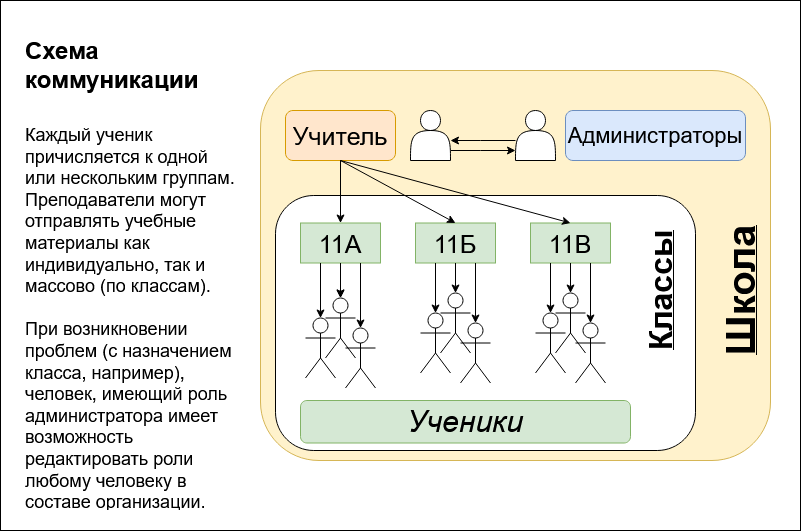

The diagram above was exported from draw.io. Its source (the exported page's mxGraphModel, read from the mxfile embedded in the PNG):
<mxGraphModel dx="1358" dy="1900" grid="1" gridSize="10" guides="1" tooltips="1" connect="1" arrows="1" fold="1" page="1" pageScale="1" pageWidth="850" pageHeight="1100" math="0" shadow="0">
  <root>
    <mxCell id="0" />
    <mxCell id="1" parent="0" />
    <mxCell id="j8pelv2aQxMWSz_2NAh7-2" value="" style="rounded=0;whiteSpace=wrap;html=1;" vertex="1" parent="1">
      <mxGeometry x="200" y="110" width="800" height="530" as="geometry" />
    </mxCell>
    <mxCell id="j8pelv2aQxMWSz_2NAh7-5" value="" style="rounded=1;whiteSpace=wrap;html=1;fillColor=#fff2cc;strokeColor=#d6b656;" vertex="1" parent="1">
      <mxGeometry x="460" y="180" width="510" height="390" as="geometry" />
    </mxCell>
    <mxCell id="j8pelv2aQxMWSz_2NAh7-20" value="" style="rounded=1;whiteSpace=wrap;html=1;" vertex="1" parent="1">
      <mxGeometry x="475" y="305" width="420" height="255" as="geometry" />
    </mxCell>
    <mxCell id="j8pelv2aQxMWSz_2NAh7-3" value="&lt;h1&gt;Схема коммуникации&lt;br&gt;&lt;/h1&gt;&lt;div&gt;&lt;br&gt;&lt;/div&gt;&lt;div style=&quot;font-size: 18px&quot; align=&quot;left&quot;&gt;&lt;font style=&quot;font-size: 18px&quot;&gt;Каждый ученик причисляется к одной или нескольким группам.&lt;/font&gt;&lt;/div&gt;&lt;div style=&quot;font-size: 18px&quot; align=&quot;left&quot;&gt;&lt;font style=&quot;font-size: 18px&quot;&gt;Преподаватели могут отправлять учебные материалы как индивидуально, так и массово (по классам). &lt;br&gt;&lt;/font&gt;&lt;/div&gt;&lt;div style=&quot;font-size: 18px&quot; align=&quot;left&quot;&gt;&lt;font style=&quot;font-size: 18px&quot;&gt;&lt;br&gt;&lt;/font&gt;&lt;/div&gt;&lt;div style=&quot;font-size: 18px&quot; align=&quot;left&quot;&gt;&lt;font style=&quot;font-size: 18px&quot;&gt;При возникновении проблем (с назначением класса, например), человек, имеющий роль администратора имеет возможность редактировать роли любому человеку в составе организации.&lt;/font&gt;&lt;/div&gt;&lt;div&gt;&lt;br&gt;&lt;/div&gt;&lt;div&gt;&lt;br&gt;&lt;/div&gt;&lt;div&gt;&lt;br&gt;&lt;/div&gt;&lt;div&gt;&lt;br&gt;&lt;/div&gt;&lt;div&gt;&lt;br&gt;&lt;/div&gt;&lt;div&gt;.&lt;/div&gt;&lt;p&gt;&lt;br&gt;&lt;/p&gt;" style="text;html=1;strokeColor=none;fillColor=none;spacing=5;spacingTop=-20;whiteSpace=wrap;overflow=hidden;rounded=0;" vertex="1" parent="1">
      <mxGeometry x="220" y="140" width="220" height="480" as="geometry" />
    </mxCell>
    <mxCell id="j8pelv2aQxMWSz_2NAh7-7" value="&lt;font style=&quot;font-size: 40px&quot;&gt;Школа&lt;/font&gt;" style="text;html=1;align=center;verticalAlign=middle;whiteSpace=wrap;rounded=0;fontStyle=5;rotation=270;" vertex="1" parent="1">
      <mxGeometry x="920" y="390" width="40" height="20" as="geometry" />
    </mxCell>
    <mxCell id="j8pelv2aQxMWSz_2NAh7-8" value="&lt;font style=&quot;font-size: 25px&quot;&gt;11А&lt;/font&gt;" style="rounded=0;whiteSpace=wrap;html=1;fillColor=#d5e8d4;strokeColor=#82b366;" vertex="1" parent="1">
      <mxGeometry x="500" y="332.5" width="80" height="40" as="geometry" />
    </mxCell>
    <mxCell id="j8pelv2aQxMWSz_2NAh7-10" value="&lt;font style=&quot;font-size: 25px&quot;&gt;11Б&lt;/font&gt;" style="rounded=0;whiteSpace=wrap;html=1;fillColor=#d5e8d4;strokeColor=#82b366;" vertex="1" parent="1">
      <mxGeometry x="615" y="332.5" width="80" height="40" as="geometry" />
    </mxCell>
    <mxCell id="j8pelv2aQxMWSz_2NAh7-11" value="&lt;font style=&quot;font-size: 25px&quot;&gt;11В&lt;/font&gt;" style="rounded=0;whiteSpace=wrap;html=1;fillColor=#d5e8d4;strokeColor=#82b366;" vertex="1" parent="1">
      <mxGeometry x="730" y="332.5" width="80" height="40" as="geometry" />
    </mxCell>
    <mxCell id="j8pelv2aQxMWSz_2NAh7-66" value="" style="edgeStyle=orthogonalEdgeStyle;rounded=0;orthogonalLoop=1;jettySize=auto;html=1;" edge="1" parent="1" source="j8pelv2aQxMWSz_2NAh7-19" target="j8pelv2aQxMWSz_2NAh7-63">
      <mxGeometry relative="1" as="geometry">
        <Array as="points">
          <mxPoint x="680" y="260" />
          <mxPoint x="680" y="260" />
        </Array>
      </mxGeometry>
    </mxCell>
    <mxCell id="j8pelv2aQxMWSz_2NAh7-19" value="" style="shape=actor;whiteSpace=wrap;html=1;" vertex="1" parent="1">
      <mxGeometry x="610" y="220" width="40" height="50" as="geometry" />
    </mxCell>
    <mxCell id="j8pelv2aQxMWSz_2NAh7-21" value="&lt;font style=&quot;font-size: 32px&quot;&gt;Классы&lt;/font&gt;" style="text;html=1;strokeColor=none;fillColor=none;align=center;verticalAlign=middle;whiteSpace=wrap;rounded=0;fontStyle=5;rotation=-90;" vertex="1" parent="1">
      <mxGeometry x="795" y="390" width="130" height="20" as="geometry" />
    </mxCell>
    <mxCell id="j8pelv2aQxMWSz_2NAh7-26" value="" style="shape=umlActor;verticalLabelPosition=bottom;verticalAlign=top;html=1;outlineConnect=0;" vertex="1" parent="1">
      <mxGeometry x="660" y="432.5" width="30" height="60" as="geometry" />
    </mxCell>
    <mxCell id="j8pelv2aQxMWSz_2NAh7-27" value="" style="shape=umlActor;verticalLabelPosition=bottom;verticalAlign=top;html=1;outlineConnect=0;" vertex="1" parent="1">
      <mxGeometry x="620" y="422.5" width="30" height="60" as="geometry" />
    </mxCell>
    <mxCell id="j8pelv2aQxMWSz_2NAh7-28" value="" style="shape=umlActor;verticalLabelPosition=bottom;verticalAlign=top;html=1;outlineConnect=0;" vertex="1" parent="1">
      <mxGeometry x="640" y="402.5" width="30" height="60" as="geometry" />
    </mxCell>
    <mxCell id="j8pelv2aQxMWSz_2NAh7-29" value="" style="shape=umlActor;verticalLabelPosition=bottom;verticalAlign=top;html=1;outlineConnect=0;" vertex="1" parent="1">
      <mxGeometry x="775" y="432.5" width="30" height="60" as="geometry" />
    </mxCell>
    <mxCell id="j8pelv2aQxMWSz_2NAh7-30" value="" style="shape=umlActor;verticalLabelPosition=bottom;verticalAlign=top;html=1;outlineConnect=0;" vertex="1" parent="1">
      <mxGeometry x="735" y="422.5" width="30" height="60" as="geometry" />
    </mxCell>
    <mxCell id="j8pelv2aQxMWSz_2NAh7-31" value="" style="shape=umlActor;verticalLabelPosition=bottom;verticalAlign=top;html=1;outlineConnect=0;" vertex="1" parent="1">
      <mxGeometry x="755" y="402.5" width="30" height="60" as="geometry" />
    </mxCell>
    <mxCell id="j8pelv2aQxMWSz_2NAh7-35" value="" style="shape=umlActor;verticalLabelPosition=bottom;verticalAlign=top;html=1;outlineConnect=0;" vertex="1" parent="1">
      <mxGeometry x="545" y="437.5" width="30" height="60" as="geometry" />
    </mxCell>
    <mxCell id="j8pelv2aQxMWSz_2NAh7-36" value="" style="shape=umlActor;verticalLabelPosition=bottom;verticalAlign=top;html=1;outlineConnect=0;" vertex="1" parent="1">
      <mxGeometry x="505" y="427.5" width="30" height="60" as="geometry" />
    </mxCell>
    <mxCell id="j8pelv2aQxMWSz_2NAh7-37" value="" style="shape=umlActor;verticalLabelPosition=bottom;verticalAlign=top;html=1;outlineConnect=0;" vertex="1" parent="1">
      <mxGeometry x="525" y="407.5" width="30" height="60" as="geometry" />
    </mxCell>
    <mxCell id="j8pelv2aQxMWSz_2NAh7-38" value="" style="endArrow=classic;html=1;exitX=0.5;exitY=1;exitDx=0;exitDy=0;entryX=0.5;entryY=0;entryDx=0;entryDy=0;entryPerimeter=0;" edge="1" parent="1" source="j8pelv2aQxMWSz_2NAh7-8" target="j8pelv2aQxMWSz_2NAh7-37">
      <mxGeometry width="50" height="50" relative="1" as="geometry">
        <mxPoint x="685" y="362.5" as="sourcePoint" />
        <mxPoint x="735" y="312.5" as="targetPoint" />
      </mxGeometry>
    </mxCell>
    <mxCell id="j8pelv2aQxMWSz_2NAh7-39" value="" style="endArrow=classic;html=1;exitX=0.5;exitY=1;exitDx=0;exitDy=0;entryX=0.5;entryY=0;entryDx=0;entryDy=0;entryPerimeter=0;" edge="1" parent="1" source="j8pelv2aQxMWSz_2NAh7-10" target="j8pelv2aQxMWSz_2NAh7-28">
      <mxGeometry width="50" height="50" relative="1" as="geometry">
        <mxPoint x="640" y="362.5" as="sourcePoint" />
        <mxPoint x="690" y="312.5" as="targetPoint" />
      </mxGeometry>
    </mxCell>
    <mxCell id="j8pelv2aQxMWSz_2NAh7-40" value="" style="endArrow=classic;html=1;exitX=0.5;exitY=1;exitDx=0;exitDy=0;entryX=0.5;entryY=0;entryDx=0;entryDy=0;entryPerimeter=0;" edge="1" parent="1" source="j8pelv2aQxMWSz_2NAh7-11" target="j8pelv2aQxMWSz_2NAh7-31">
      <mxGeometry width="50" height="50" relative="1" as="geometry">
        <mxPoint x="640" y="362.5" as="sourcePoint" />
        <mxPoint x="690" y="312.5" as="targetPoint" />
      </mxGeometry>
    </mxCell>
    <mxCell id="j8pelv2aQxMWSz_2NAh7-43" value="" style="endArrow=classic;html=1;exitX=0.5;exitY=1;exitDx=0;exitDy=0;entryX=0.5;entryY=0;entryDx=0;entryDy=0;entryPerimeter=0;" edge="1" parent="1">
      <mxGeometry width="50" height="50" relative="1" as="geometry">
        <mxPoint x="540" y="372.5" as="sourcePoint" />
        <mxPoint x="540" y="407.5" as="targetPoint" />
      </mxGeometry>
    </mxCell>
    <mxCell id="j8pelv2aQxMWSz_2NAh7-44" value="" style="endArrow=classic;html=1;exitX=0.25;exitY=1;exitDx=0;exitDy=0;entryX=0.5;entryY=0;entryDx=0;entryDy=0;entryPerimeter=0;" edge="1" parent="1" source="j8pelv2aQxMWSz_2NAh7-8">
      <mxGeometry width="50" height="50" relative="1" as="geometry">
        <mxPoint x="540" y="372.5" as="sourcePoint" />
        <mxPoint x="520" y="427.5" as="targetPoint" />
      </mxGeometry>
    </mxCell>
    <mxCell id="j8pelv2aQxMWSz_2NAh7-45" value="" style="endArrow=classic;html=1;exitX=0.75;exitY=1;exitDx=0;exitDy=0;entryX=0.5;entryY=0;entryDx=0;entryDy=0;entryPerimeter=0;" edge="1" parent="1" source="j8pelv2aQxMWSz_2NAh7-8">
      <mxGeometry width="50" height="50" relative="1" as="geometry">
        <mxPoint x="540" y="372.5" as="sourcePoint" />
        <mxPoint x="560" y="437.5" as="targetPoint" />
      </mxGeometry>
    </mxCell>
    <mxCell id="j8pelv2aQxMWSz_2NAh7-46" value="" style="endArrow=classic;html=1;exitX=0.25;exitY=1;exitDx=0;exitDy=0;entryX=0.5;entryY=0;entryDx=0;entryDy=0;entryPerimeter=0;" edge="1" parent="1" source="j8pelv2aQxMWSz_2NAh7-10" target="j8pelv2aQxMWSz_2NAh7-27">
      <mxGeometry width="50" height="50" relative="1" as="geometry">
        <mxPoint x="655" y="372.5" as="sourcePoint" />
        <mxPoint x="655" y="402.5" as="targetPoint" />
      </mxGeometry>
    </mxCell>
    <mxCell id="j8pelv2aQxMWSz_2NAh7-47" value="" style="endArrow=classic;html=1;entryX=0.5;entryY=0;entryDx=0;entryDy=0;entryPerimeter=0;exitX=0.75;exitY=1;exitDx=0;exitDy=0;" edge="1" parent="1" source="j8pelv2aQxMWSz_2NAh7-10" target="j8pelv2aQxMWSz_2NAh7-26">
      <mxGeometry width="50" height="50" relative="1" as="geometry">
        <mxPoint x="670" y="372.5" as="sourcePoint" />
        <mxPoint x="635" y="422.5" as="targetPoint" />
      </mxGeometry>
    </mxCell>
    <mxCell id="j8pelv2aQxMWSz_2NAh7-48" value="" style="endArrow=classic;html=1;exitX=0.25;exitY=1;exitDx=0;exitDy=0;entryX=0.5;entryY=0;entryDx=0;entryDy=0;entryPerimeter=0;" edge="1" parent="1" source="j8pelv2aQxMWSz_2NAh7-11" target="j8pelv2aQxMWSz_2NAh7-30">
      <mxGeometry width="50" height="50" relative="1" as="geometry">
        <mxPoint x="770" y="372.5" as="sourcePoint" />
        <mxPoint x="770" y="402.5" as="targetPoint" />
      </mxGeometry>
    </mxCell>
    <mxCell id="j8pelv2aQxMWSz_2NAh7-49" value="" style="endArrow=classic;html=1;exitX=0.75;exitY=1;exitDx=0;exitDy=0;entryX=0.5;entryY=0;entryDx=0;entryDy=0;entryPerimeter=0;" edge="1" parent="1" source="j8pelv2aQxMWSz_2NAh7-11" target="j8pelv2aQxMWSz_2NAh7-29">
      <mxGeometry width="50" height="50" relative="1" as="geometry">
        <mxPoint x="770" y="372.5" as="sourcePoint" />
        <mxPoint x="770" y="402.5" as="targetPoint" />
      </mxGeometry>
    </mxCell>
    <mxCell id="j8pelv2aQxMWSz_2NAh7-50" value="&lt;font style=&quot;font-size: 25px&quot;&gt;Учитель&lt;/font&gt;" style="rounded=1;whiteSpace=wrap;html=1;fillColor=#ffe6cc;strokeColor=#d79b00;" vertex="1" parent="1">
      <mxGeometry x="485" y="220" width="110" height="50" as="geometry" />
    </mxCell>
    <mxCell id="j8pelv2aQxMWSz_2NAh7-51" value="" style="endArrow=classic;html=1;exitX=0.5;exitY=1;exitDx=0;exitDy=0;entryX=0.5;entryY=0;entryDx=0;entryDy=0;" edge="1" source="j8pelv2aQxMWSz_2NAh7-50" parent="1" target="j8pelv2aQxMWSz_2NAh7-8">
      <mxGeometry width="50" height="50" relative="1" as="geometry">
        <mxPoint x="610" y="440" as="sourcePoint" />
        <mxPoint x="520" y="360" as="targetPoint" />
      </mxGeometry>
    </mxCell>
    <mxCell id="j8pelv2aQxMWSz_2NAh7-52" value="" style="endArrow=classic;html=1;exitX=0.5;exitY=1;exitDx=0;exitDy=0;entryX=0.5;entryY=0;entryDx=0;entryDy=0;" edge="1" source="j8pelv2aQxMWSz_2NAh7-50" parent="1" target="j8pelv2aQxMWSz_2NAh7-10">
      <mxGeometry width="50" height="50" relative="1" as="geometry">
        <mxPoint x="610" y="440" as="sourcePoint" />
        <mxPoint x="635" y="360" as="targetPoint" />
      </mxGeometry>
    </mxCell>
    <mxCell id="j8pelv2aQxMWSz_2NAh7-53" value="" style="endArrow=classic;html=1;exitX=0.5;exitY=1;exitDx=0;exitDy=0;entryX=0.5;entryY=0;entryDx=0;entryDy=0;" edge="1" source="j8pelv2aQxMWSz_2NAh7-50" parent="1" target="j8pelv2aQxMWSz_2NAh7-11">
      <mxGeometry width="50" height="50" relative="1" as="geometry">
        <mxPoint x="610" y="440" as="sourcePoint" />
        <mxPoint x="750" y="360" as="targetPoint" />
      </mxGeometry>
    </mxCell>
    <mxCell id="j8pelv2aQxMWSz_2NAh7-62" value="&lt;font style=&quot;font-size: 22px&quot;&gt;Администраторы&lt;/font&gt;" style="rounded=1;whiteSpace=wrap;html=1;fillColor=#dae8fc;strokeColor=#6c8ebf;fontStyle=0" vertex="1" parent="1">
      <mxGeometry x="765" y="220" width="180" height="50" as="geometry" />
    </mxCell>
    <mxCell id="j8pelv2aQxMWSz_2NAh7-65" value="" style="edgeStyle=orthogonalEdgeStyle;rounded=0;orthogonalLoop=1;jettySize=auto;html=1;" edge="1" parent="1" source="j8pelv2aQxMWSz_2NAh7-63" target="j8pelv2aQxMWSz_2NAh7-19">
      <mxGeometry relative="1" as="geometry">
        <Array as="points">
          <mxPoint x="680" y="250" />
          <mxPoint x="680" y="250" />
        </Array>
      </mxGeometry>
    </mxCell>
    <mxCell id="j8pelv2aQxMWSz_2NAh7-63" value="" style="shape=actor;whiteSpace=wrap;html=1;" vertex="1" parent="1">
      <mxGeometry x="715" y="220" width="40" height="50" as="geometry" />
    </mxCell>
    <mxCell id="j8pelv2aQxMWSz_2NAh7-67" value="&lt;i&gt;&lt;font style=&quot;font-size: 30px&quot;&gt;Ученики&lt;/font&gt;&lt;/i&gt;" style="rounded=1;whiteSpace=wrap;html=1;strokeColor=#82b366;fillColor=#d5e8d4;" vertex="1" parent="1">
      <mxGeometry x="500" y="510" width="330" height="42.5" as="geometry" />
    </mxCell>
  </root>
</mxGraphModel>